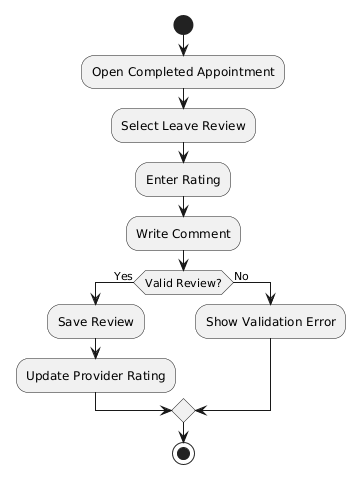

The diagram above was rendered by PlantUML. Its source (embedded in the PNG):
@startuml
start

:Open Completed Appointment;

:Select Leave Review;

:Enter Rating;

:Write Comment;

if (Valid Review?) then (Yes)

  :Save Review;

  :Update Provider Rating;

else (No)

  :Show Validation Error;

endif

stop
@enduml